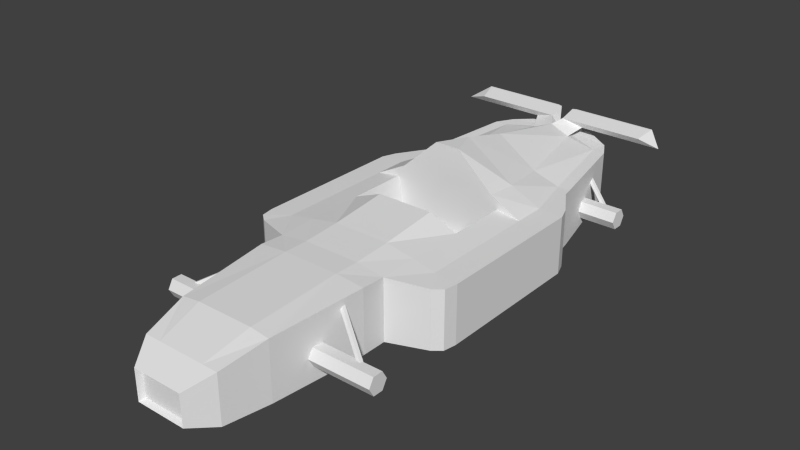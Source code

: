 # Source: track1_2.blend  (saved by Blender 3.0.42; exported with 4.5.12 LTS)
import bpy
from mathutils import Matrix  # noqa: F401  (used for matrix-valued properties, if any)

bpy.ops.wm.read_factory_settings(use_empty=True)
scene = bpy.context.scene
scene.name = 'Scene'

# ---- materials (node trees are filled in below, after node groups)
mat_mat___dddddd___primary = bpy.data.materials.new('mat [#dddddd] [primary]')
mat_mat___dddddd___primary.alpha_threshold = 0.0
mat_mat___dddddd___primary.use_transparent_shadow = False
mat_mat___dddddd___primary.roughness = 0.5
mat_mat___dddddd___primary.specular_intensity = 0.0

# ---- material node trees

# ---- world
world_world = bpy.data.worlds.new('World'); scene.world = world_world
world_world.color = (0.05088, 0.05088, 0.05088)
world_world.use_sun_shadow = False
world_world.sun_shadow_jitter_overblur = 0.0
world_world.cycles.sampling_method = 'NONE'
world_world.cycles.sample_map_resolution = 256

# ---- meshes
me_chassis = bpy.data.meshes.new('chassis')
me_chassis.from_pydata([(0.0, -0.04597, -0.03826), (0.0, -0.4746, -0.03826), (0.0, -1.542, 0.3854), (0.2, -1.542, 0.3854), (0.3332, -1.542, 0.3685), (0.0, -0.8849, 0.4163), (0.4, -0.8849, 0.3995), (0.2, -0.8849, 0.4163), (0.0, -1.542, -0.03826), (0.2, -1.542, -0.03826), (0.3332, -1.542, -0.03826), (0.0, -0.8849, -0.03826), (0.4, -0.8849, -0.03826), (0.2, -0.8849, -0.03826), (0.0, -1.85, 0.2996), (0.1661, -1.85, 0.2996), (0.2768, -1.85, 0.2996), (0.0, -1.85, -0.03826), (0.1661, -1.85, -0.03826), (0.2768, -1.85, -0.03826), (0.0, -1.98, 0.2031), (0.0, -2.019, 0.2174), (0.1615, -1.98, 0.2031), (0.1766, -2.019, 0.2172), (0.1712, -2.019, 0.2174), (0.0, -2.018, 0.001413), (0.0, -1.98, 0.01364), (0.1766, -2.019, 0.001678), (0.1615, -1.98, 0.01364), (0.1712, -2.018, 0.001413), (0.4, -0.7145, 0.3907), (0.661, -0.6151, 0.3663), (0.4, -0.7145, -0.03826), (0.661, -0.6151, -0.03826), (0.7369, -0.4746, 0.3663), (0.7369, -0.4746, -0.03826), (0.7369, 0.606, 0.3663), (0.7369, 0.606, -0.03826), (0.7022, 0.7008, 0.3663), (0.7022, 0.7008, -0.03826), (0.5767, 0.9035, 0.3663), (0.5767, 0.9035, -0.03826), (0.5658, 0.9636, 0.3663), (0.5658, 0.9636, -0.03826), (0.4588, 1.58, 0.3995), (0.4588, 1.58, 0.05194), (0.2, -0.04597, 0.4795), (0.0, -0.04597, 0.4795), (0.4, -0.04597, 0.3995), (0.3717, 1.58, 0.3995), (0.0, 1.615, 0.4908), (0.4787, 0.9636, 0.3678), (0.0, 0.9636, 0.6196), (0.1436, 1.604, 0.4342), (0.2867, 0.9636, 0.4289), (0.0, 0.606, 0.7112), (0.352, 0.606, 0.4697), (0.0, -0.7145, 0.4163), (0.2, -0.7145, 0.4163), (0.4, -0.4514, 0.3995), (0.0, -0.4514, 0.434), (0.2, -0.4514, 0.434), (0.3897, 1.702, 0.3995), (0.2099, 1.807, 0.4179), (0.2099, 1.807, 0.1162), (0.3897, 1.702, 0.1029), (0.02941, 1.735, 0.4182), (0.0, 1.839, 0.4179), (0.0, 1.727, 0.4242), (0.7369, -0.04597, 0.3663), (0.7369, -0.04597, -0.03826), (0.5684, -0.04597, 0.3725), (0.5684, -0.463, 0.3725), (0.5684, 0.606, 0.3721), (0.721, -0.5662, 0.3663), (0.721, -0.5662, -0.03826), (0.0456, 1.685, 0.5236), (0.1892, 1.718, 0.4764), (0.07501, 1.821, 0.558), (0.0456, 1.811, 0.5565), (0.6528, 1.685, 0.5236), (0.7965, 1.718, 0.4764), (0.6822, 1.821, 0.558), (0.6528, 1.811, 0.5565), (0.0, 0.3778, 0.7241), (0.352, 0.3778, 0.4856), (0.08801, 0.3778, 0.7241), (0.7369, 0.3778, -0.03826), (0.7369, 0.3778, 0.3663), (0.5684, 0.3778, 0.3725), (0.0, 0.3778, 0.4856), (0.08801, 0.3778, 0.4856), (0.4, 0.3778, 0.3995), (0.0, 1.58, 0.05194), (0.352, 0.3778, 0.3995), (0.0, 0.3778, 0.3995), (0.08801, 0.3778, 0.3995), (0.352, 0.3778, 0.1158), (0.0, 0.3778, 0.1158), (0.2, 0.3778, 0.1158), (0.3349, -0.3685, 0.1158), (0.0, -0.4514, 0.1158), (0.2, -0.4514, 0.1158), (0.352, -0.04597, 0.1158), (0.2, -0.04597, 0.4371), (0.0, -0.04597, 0.4371), (0.3349, -0.3685, 0.2829), (0.2, -0.04597, 0.1158), (0.0, -0.04597, 0.1158), (0.0, -0.4514, 0.2829), (0.2, -0.4514, 0.2829), (0.3349, -0.2897, 0.3765), (0.0, -0.3187, 0.3765), (0.2, -0.3187, 0.3765), (0.4, -0.4746, -0.03826), (0.4, -0.04597, -0.03826), (0.0, 0.3778, -0.03826), (0.0, 0.9636, -0.03826), (0.4, 0.3778, -0.03826), (0.0, 0.606, -0.03826), (0.4, 0.606, -0.03826), (0.4, 0.9636, -0.03826), (0.0, 1.839, 0.1162), (0.3277, -1.151, 0.1222), (0.7939, -1.151, 0.1222), (0.3277, -1.186, 0.06153), (0.7939, -1.186, 0.06153), (0.3277, -1.256, 0.06153), (0.7939, -1.256, 0.06153), (0.3277, -1.291, 0.1222), (0.7939, -1.291, 0.1222), (0.3277, -1.256, 0.1828), (0.7939, -1.256, 0.1828), (0.3277, -1.186, 0.1828), (0.7939, -1.186, 0.1828), (0.3277, 1.311, 0.1222), (0.7939, 1.311, 0.1222), (0.3277, 1.276, 0.06153), (0.7939, 1.276, 0.06153), (0.3277, 1.206, 0.06153), (0.7939, 1.206, 0.06153), (0.3277, 1.171, 0.1222), (0.7939, 1.171, 0.1222), (0.3277, 1.206, 0.1828), (0.7939, 1.206, 0.1828), (0.3277, 1.276, 0.1828), (0.7939, 1.276, 0.1828), (0.375, -1.004, 0.3372), (0.672, -1.183, 0.1556), (0.3626, -1.011, 0.324), (0.6595, -1.191, 0.1424), (0.354, -1.029, 0.3272), (0.651, -1.208, 0.1456), (0.3579, -1.039, 0.3435), (0.6549, -1.218, 0.1619), (0.3704, -1.031, 0.3567), (0.6674, -1.211, 0.1752), (0.379, -1.014, 0.3536), (0.6759, -1.193, 0.172), (0.375, 1.473, 0.3372), (0.672, 1.294, 0.1556), (0.3626, 1.466, 0.324), (0.6595, 1.286, 0.1424), (0.354, 1.448, 0.3272), (0.651, 1.269, 0.1456), (0.3579, 1.438, 0.3435), (0.6549, 1.259, 0.1619), (0.3704, 1.446, 0.3567), (0.6674, 1.266, 0.1752), (0.379, 1.463, 0.3536), (0.6759, 1.283, 0.172), (0.3977, -0.04597, 0.3861)], [], [(9, 8, 11, 13), (10, 9, 13, 12), (6, 4, 10, 12), (10, 4, 16, 19), (4, 6, 7, 3), (3, 7, 5, 2), (115, 114, 1, 0), (16, 15, 24, 23), (15, 14, 21, 24), (9, 10, 19, 18), (8, 9, 18, 17), (4, 3, 15, 16), (3, 2, 14, 15), (19, 16, 23, 27), (17, 18, 29, 25), (18, 19, 27, 29), (22, 23, 24), (27, 28, 29), (22, 28, 27, 23), (20, 22, 24, 21), (25, 29, 28, 26), (28, 22, 20, 26), (30, 32, 33, 31), (6, 12, 32, 30), (88, 87, 37, 36), (36, 37, 39, 38), (38, 39, 41, 40), (40, 41, 43, 42), (42, 43, 45, 44), (53, 49, 66), (53, 50, 52, 54), (44, 49, 51, 42), (49, 53, 54, 51), (61, 59, 48, 46), (44, 45, 65, 62), (44, 62, 49), (68, 50, 76, 79), (63, 66, 62), (54, 52, 55, 56), (5, 7, 58, 57), (7, 6, 30, 58), (40, 42, 51), (51, 54, 56, 73), (58, 30, 59, 61), (57, 58, 61, 60), (31, 72, 30), (31, 74, 72), (49, 62, 66), (66, 67, 68), (62, 65, 64, 63), (67, 66, 63), (60, 61, 46, 47), (34, 35, 70, 69), (71, 48, 59, 72), (69, 71, 72, 34), (72, 59, 30), (89, 88, 36, 73), (40, 51, 73), (38, 40, 73), (36, 38, 73), (74, 34, 72), (79, 76, 80, 83), (33, 75, 74, 31), (35, 34, 74, 75), (53, 66, 78, 77), (66, 68, 79, 78), (50, 53, 77, 76), (82, 83, 80, 81), (77, 78, 82, 81), (78, 79, 83, 82), (76, 77, 81, 80), (86, 85, 56), (56, 55, 86), (71, 69, 88, 89), (69, 70, 87, 88), (73, 56, 85, 89), (55, 84, 86), (86, 84, 90, 91), (86, 91, 85), (71, 89, 92, 48), (89, 85, 92), (85, 91, 96, 94), (65, 45, 93), (64, 65, 93), (91, 90, 95, 96), (85, 94, 92), (94, 96, 99, 97), (96, 95, 98, 99), (102, 101, 109, 110), (107, 108, 101, 102), (94, 97, 92), (47, 46, 104, 105), (48, 104, 46), (99, 98, 108, 107), (100, 102, 110, 106), (103, 107, 102, 100), (97, 99, 107, 103), (110, 109, 112, 113), (106, 110, 113, 111), (103, 100, 171), (111, 104, 171), (100, 106, 171), (104, 113, 112, 105), (113, 104, 111), (70, 35, 114, 115), (114, 32, 1), (13, 11, 1), (32, 13, 1), (13, 32, 12), (75, 114, 35), (75, 33, 114), (33, 32, 114), (115, 0, 116, 118), (120, 119, 117, 121), (70, 115, 118, 87), (118, 116, 119, 120), (87, 118, 120, 37), (121, 41, 120), (120, 41, 39), (120, 39, 37), (43, 41, 121), (45, 121, 117, 93), (45, 43, 121), (63, 64, 122, 67), (122, 64, 93), (123, 124, 126, 125), (125, 126, 128, 127), (127, 128, 130, 129), (129, 130, 132, 131), (126, 124, 134, 132, 130, 128), (133, 134, 124, 123), (131, 132, 134, 133), (123, 125, 127, 129, 131, 133), (135, 136, 138, 137), (137, 138, 140, 139), (139, 140, 142, 141), (141, 142, 144, 143), (138, 136, 146, 144, 142, 140), (145, 146, 136, 135), (143, 144, 146, 145), (135, 137, 139, 141, 143, 145), (147, 148, 150, 149), (149, 150, 152, 151), (151, 152, 154, 153), (153, 154, 156, 155), (150, 148, 158, 156, 154, 152), (157, 158, 148, 147), (155, 156, 158, 157), (147, 149, 151, 153, 155, 157), (159, 160, 162, 161), (161, 162, 164, 163), (163, 164, 166, 165), (165, 166, 168, 167), (162, 160, 170, 168, 166, 164), (169, 170, 160, 159), (167, 168, 170, 169), (159, 161, 163, 165, 167, 169), (92, 97, 103, 171), (171, 48, 92), (171, 106, 111), (104, 48, 171)])
me_chassis.materials.append(mat_mat___dddddd___primary)
me_chassis.use_remesh_preserve_volume = False
me_chassis.use_remesh_preserve_attributes = False
me_chassis.use_mirror_vertex_groups = False
me_chassis.update()

# ---- objects
ob_chassis_col_rigid = bpy.data.objects.new('chassis-col-rigid', me_chassis)
ob_wheel_fl = bpy.data.objects.new('wheel_fl', None)
ob_wheel_fr = bpy.data.objects.new('wheel_fr', None)
ob_wheel_rl = bpy.data.objects.new('wheel_rl', None)
ob_wheel_rr = bpy.data.objects.new('wheel_rr', None)

# ---- transforms, parenting, visibility, modifiers, constraints
ob_chassis_col_rigid.location = (0.0, 0.0, 0.0)
ob_chassis_col_rigid.lineart.crease_threshold = 0.0
_m = ob_chassis_col_rigid.modifiers.new('Mirror', 'MIRROR')
ob_wheel_fl.location = (0.7168, -1.212, 0.1241)
ob_wheel_fl.scale = (0.8687, 1.0, 1.0)
ob_wheel_fl.empty_image_offset = (0.0, 0.0)
ob_wheel_fl.lineart.crease_threshold = 0.0
ob_wheel_fr.location = (-0.7168, -1.212, 0.1241)
ob_wheel_fr.scale = (0.8687, 1.0, 1.0)
ob_wheel_fr.empty_image_offset = (0.0, 0.0)
ob_wheel_fr.lineart.crease_threshold = 0.0
ob_wheel_rl.location = (0.7352, 1.238, 0.1241)
ob_wheel_rl.scale = (0.8687, 1.0, 1.0)
ob_wheel_rl.empty_image_offset = (0.0, 0.0)
ob_wheel_rl.lineart.crease_threshold = 0.0
ob_wheel_rr.location = (-0.7352, 1.238, 0.1241)
ob_wheel_rr.scale = (0.8687, 1.0, 1.0)
ob_wheel_rr.empty_image_offset = (0.0, 0.0)
ob_wheel_rr.lineart.crease_threshold = 0.0

# ---- collection membership
scene.collection.objects.link(ob_chassis_col_rigid)
scene.collection.objects.link(ob_wheel_fl)
scene.collection.objects.link(ob_wheel_fr)
scene.collection.objects.link(ob_wheel_rl)
scene.collection.objects.link(ob_wheel_rr)

# ---- scene / render settings (as saved in the file)
scene.frame_start = 1; scene.frame_end = 250; scene.frame_set(1)
scene.render.engine = 'BLENDER_EEVEE_NEXT'
scene.render.resolution_percentage = 50
scene.render.dither_intensity = 0.0
scene.cycles.use_denoising = False
scene.cycles.samples = 10
scene.cycles.sampling_pattern = 'TABULATED_SOBOL'
scene.cycles.light_sampling_threshold = 0.0
scene.cycles.use_adaptive_sampling = False
scene.cycles.use_light_tree = False
scene.cycles.blur_glossy = 0.0
scene.cycles.pixel_filter_type = 'GAUSSIAN'
scene.cycles.sample_clamp_indirect = 0.0
scene.view_settings.view_transform = 'Standard'
bpy.context.view_layer.update()

# ---- added for rendering (the .blend has no active camera and no usable light): camera, sun
cam_auto = bpy.data.cameras.new('AutoCamera')
cam_auto.lens = 50.0
cam_auto.sensor_width = 36.0
cam_auto.clip_end = 1000.0
ob_auto_camera = bpy.data.objects.new('AutoCamera', cam_auto)
scene.collection.objects.link(ob_auto_camera)
ob_auto_camera.location = (3.92548, -4.80078, 3.4833)
ob_auto_camera.rotation_euler = (1.09748, -7.21219e-08, 0.694738)
scene.camera = ob_auto_camera
light_auto_sun = bpy.data.lights.new('AutoSun', 'SUN')
light_auto_sun.energy = 3.0
light_auto_sun.angle = 0.0523599
ob_auto_sun = bpy.data.objects.new('AutoSun', light_auto_sun)
scene.collection.objects.link(ob_auto_sun)
ob_auto_sun.rotation_euler = (0.872665, 0.174533, 0.523599)
bpy.context.view_layer.update()
